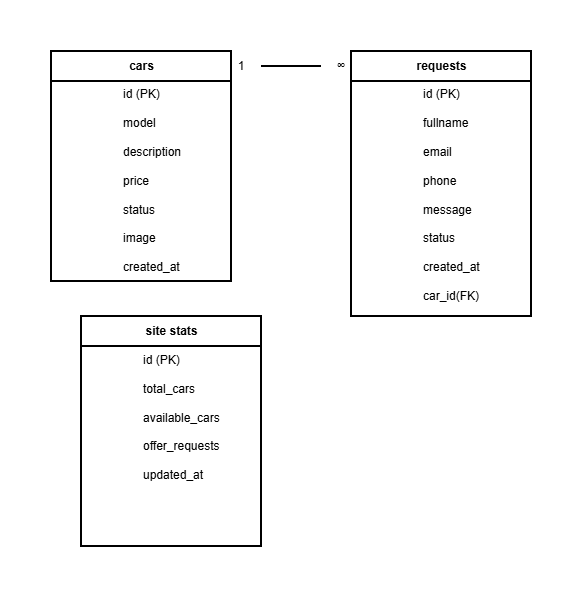

The diagram above was exported from draw.io. Its source (the exported page's mxGraphModel, read from the mxfile embedded in the PNG):
<mxGraphModel dx="1042" dy="1731" grid="1" gridSize="10" guides="1" tooltips="1" connect="1" arrows="1" fold="1" page="1" pageScale="1" pageWidth="827" pageHeight="1169" background="#FFFFFF" math="0" shadow="0">
  <root>
    <mxCell id="0" />
    <mxCell id="1" parent="0" />
    <mxCell id="ILtWlfM1ZNKWvkQ9FuiC-40" value="cars" style="shape=table;startSize=30;container=1;collapsible=1;childLayout=tableLayout;fixedRows=1;rowLines=0;fontStyle=1;align=center;resizeLast=1;html=1;columnLines=0;fillColor=none;strokeWidth=2;" vertex="1" parent="1">
      <mxGeometry x="190" y="-245" width="180" height="230" as="geometry" />
    </mxCell>
    <mxCell id="ILtWlfM1ZNKWvkQ9FuiC-44" value="" style="shape=tableRow;horizontal=0;startSize=0;swimlaneHead=0;swimlaneBody=0;fillColor=none;collapsible=0;dropTarget=0;points=[[0,0.5],[1,0.5]];portConstraint=eastwest;top=0;left=0;right=0;bottom=0;strokeWidth=2;" vertex="1" parent="ILtWlfM1ZNKWvkQ9FuiC-40">
      <mxGeometry y="30" width="180" height="30" as="geometry" />
    </mxCell>
    <mxCell id="ILtWlfM1ZNKWvkQ9FuiC-45" value="" style="shape=partialRectangle;connectable=0;fillColor=none;top=0;left=0;bottom=0;right=0;editable=1;overflow=hidden;whiteSpace=wrap;html=1;strokeWidth=2;" vertex="1" parent="ILtWlfM1ZNKWvkQ9FuiC-44">
      <mxGeometry width="30" height="30" as="geometry">
        <mxRectangle width="30" height="30" as="alternateBounds" />
      </mxGeometry>
    </mxCell>
    <mxCell id="ILtWlfM1ZNKWvkQ9FuiC-46" value="" style="shape=partialRectangle;connectable=0;fillColor=none;top=0;left=0;bottom=0;right=0;align=left;spacingLeft=6;overflow=hidden;whiteSpace=wrap;html=1;strokeWidth=2;" vertex="1" parent="ILtWlfM1ZNKWvkQ9FuiC-44">
      <mxGeometry x="30" width="150" height="30" as="geometry">
        <mxRectangle width="150" height="30" as="alternateBounds" />
      </mxGeometry>
    </mxCell>
    <mxCell id="ILtWlfM1ZNKWvkQ9FuiC-47" value="" style="shape=tableRow;horizontal=0;startSize=0;swimlaneHead=0;swimlaneBody=0;fillColor=none;collapsible=0;dropTarget=0;points=[[0,0.5],[1,0.5]];portConstraint=eastwest;top=0;left=0;right=0;bottom=0;strokeWidth=2;" vertex="1" parent="ILtWlfM1ZNKWvkQ9FuiC-40">
      <mxGeometry y="60" width="180" height="30" as="geometry" />
    </mxCell>
    <mxCell id="ILtWlfM1ZNKWvkQ9FuiC-48" value="" style="shape=partialRectangle;connectable=0;fillColor=none;top=0;left=0;bottom=0;right=0;editable=1;overflow=hidden;whiteSpace=wrap;html=1;strokeWidth=2;" vertex="1" parent="ILtWlfM1ZNKWvkQ9FuiC-47">
      <mxGeometry width="30" height="30" as="geometry">
        <mxRectangle width="30" height="30" as="alternateBounds" />
      </mxGeometry>
    </mxCell>
    <mxCell id="ILtWlfM1ZNKWvkQ9FuiC-49" value="" style="shape=partialRectangle;connectable=0;fillColor=none;top=0;left=0;bottom=0;right=0;align=left;spacingLeft=6;overflow=hidden;whiteSpace=wrap;html=1;strokeWidth=2;" vertex="1" parent="ILtWlfM1ZNKWvkQ9FuiC-47">
      <mxGeometry x="30" width="150" height="30" as="geometry">
        <mxRectangle width="150" height="30" as="alternateBounds" />
      </mxGeometry>
    </mxCell>
    <mxCell id="ILtWlfM1ZNKWvkQ9FuiC-67" value="&lt;font style=&quot;color: rgb(0, 0, 0);&quot;&gt;&lt;br&gt;id (PK)&lt;br&gt;&lt;br&gt;model&lt;br&gt;&lt;br&gt;description&lt;br&gt;&lt;br&gt;price&lt;br&gt;&lt;br&gt;status&lt;br&gt;&lt;br&gt;image&lt;br&gt;&lt;br&gt;created_at&lt;/font&gt;" style="text;whiteSpace=wrap;html=1;strokeWidth=2;" vertex="1" parent="1">
      <mxGeometry x="260" y="-230" width="90" height="140" as="geometry" />
    </mxCell>
    <mxCell id="ILtWlfM1ZNKWvkQ9FuiC-89" value="site stats" style="shape=table;startSize=30;container=1;collapsible=1;childLayout=tableLayout;fixedRows=1;rowLines=0;fontStyle=1;align=center;resizeLast=1;html=1;columnLines=0;fillColor=none;strokeWidth=2;" vertex="1" parent="1">
      <mxGeometry x="220" y="20" width="180" height="230" as="geometry" />
    </mxCell>
    <mxCell id="ILtWlfM1ZNKWvkQ9FuiC-90" value="" style="shape=tableRow;horizontal=0;startSize=0;swimlaneHead=0;swimlaneBody=0;fillColor=none;collapsible=0;dropTarget=0;points=[[0,0.5],[1,0.5]];portConstraint=eastwest;top=0;left=0;right=0;bottom=0;strokeWidth=2;" vertex="1" parent="ILtWlfM1ZNKWvkQ9FuiC-89">
      <mxGeometry y="30" width="180" height="30" as="geometry" />
    </mxCell>
    <mxCell id="ILtWlfM1ZNKWvkQ9FuiC-91" value="" style="shape=partialRectangle;connectable=0;fillColor=none;top=0;left=0;bottom=0;right=0;editable=1;overflow=hidden;whiteSpace=wrap;html=1;strokeWidth=2;" vertex="1" parent="ILtWlfM1ZNKWvkQ9FuiC-90">
      <mxGeometry width="30" height="30" as="geometry">
        <mxRectangle width="30" height="30" as="alternateBounds" />
      </mxGeometry>
    </mxCell>
    <mxCell id="ILtWlfM1ZNKWvkQ9FuiC-92" value="" style="shape=partialRectangle;connectable=0;fillColor=none;top=0;left=0;bottom=0;right=0;align=left;spacingLeft=6;overflow=hidden;whiteSpace=wrap;html=1;strokeWidth=2;" vertex="1" parent="ILtWlfM1ZNKWvkQ9FuiC-90">
      <mxGeometry x="30" width="150" height="30" as="geometry">
        <mxRectangle width="150" height="30" as="alternateBounds" />
      </mxGeometry>
    </mxCell>
    <mxCell id="ILtWlfM1ZNKWvkQ9FuiC-93" value="" style="shape=tableRow;horizontal=0;startSize=0;swimlaneHead=0;swimlaneBody=0;fillColor=none;collapsible=0;dropTarget=0;points=[[0,0.5],[1,0.5]];portConstraint=eastwest;top=0;left=0;right=0;bottom=0;strokeWidth=2;" vertex="1" parent="ILtWlfM1ZNKWvkQ9FuiC-89">
      <mxGeometry y="60" width="180" height="30" as="geometry" />
    </mxCell>
    <mxCell id="ILtWlfM1ZNKWvkQ9FuiC-94" value="" style="shape=partialRectangle;connectable=0;fillColor=none;top=0;left=0;bottom=0;right=0;editable=1;overflow=hidden;whiteSpace=wrap;html=1;strokeWidth=2;" vertex="1" parent="ILtWlfM1ZNKWvkQ9FuiC-93">
      <mxGeometry width="30" height="30" as="geometry">
        <mxRectangle width="30" height="30" as="alternateBounds" />
      </mxGeometry>
    </mxCell>
    <mxCell id="ILtWlfM1ZNKWvkQ9FuiC-95" value="" style="shape=partialRectangle;connectable=0;fillColor=none;top=0;left=0;bottom=0;right=0;align=left;spacingLeft=6;overflow=hidden;whiteSpace=wrap;html=1;strokeWidth=2;" vertex="1" parent="ILtWlfM1ZNKWvkQ9FuiC-93">
      <mxGeometry x="30" width="150" height="30" as="geometry">
        <mxRectangle width="150" height="30" as="alternateBounds" />
      </mxGeometry>
    </mxCell>
    <mxCell id="ILtWlfM1ZNKWvkQ9FuiC-104" value="requests" style="shape=table;startSize=30;container=1;collapsible=1;childLayout=tableLayout;fixedRows=1;rowLines=0;fontStyle=1;align=center;resizeLast=1;html=1;columnLines=0;fillColor=none;strokeWidth=2;" vertex="1" parent="1">
      <mxGeometry x="490" y="-245" width="180" height="265" as="geometry" />
    </mxCell>
    <mxCell id="ILtWlfM1ZNKWvkQ9FuiC-105" value="" style="shape=tableRow;horizontal=0;startSize=0;swimlaneHead=0;swimlaneBody=0;fillColor=none;collapsible=0;dropTarget=0;points=[[0,0.5],[1,0.5]];portConstraint=eastwest;top=0;left=0;right=0;bottom=0;strokeWidth=2;" vertex="1" parent="ILtWlfM1ZNKWvkQ9FuiC-104">
      <mxGeometry y="30" width="180" height="30" as="geometry" />
    </mxCell>
    <mxCell id="ILtWlfM1ZNKWvkQ9FuiC-106" value="" style="shape=partialRectangle;connectable=0;fillColor=none;top=0;left=0;bottom=0;right=0;editable=1;overflow=hidden;whiteSpace=wrap;html=1;strokeWidth=2;" vertex="1" parent="ILtWlfM1ZNKWvkQ9FuiC-105">
      <mxGeometry width="30" height="30" as="geometry">
        <mxRectangle width="30" height="30" as="alternateBounds" />
      </mxGeometry>
    </mxCell>
    <mxCell id="ILtWlfM1ZNKWvkQ9FuiC-107" value="" style="shape=partialRectangle;connectable=0;fillColor=none;top=0;left=0;bottom=0;right=0;align=left;spacingLeft=6;overflow=hidden;whiteSpace=wrap;html=1;strokeWidth=2;" vertex="1" parent="ILtWlfM1ZNKWvkQ9FuiC-105">
      <mxGeometry x="30" width="150" height="30" as="geometry">
        <mxRectangle width="150" height="30" as="alternateBounds" />
      </mxGeometry>
    </mxCell>
    <mxCell id="ILtWlfM1ZNKWvkQ9FuiC-108" value="" style="shape=tableRow;horizontal=0;startSize=0;swimlaneHead=0;swimlaneBody=0;fillColor=none;collapsible=0;dropTarget=0;points=[[0,0.5],[1,0.5]];portConstraint=eastwest;top=0;left=0;right=0;bottom=0;strokeWidth=2;" vertex="1" parent="ILtWlfM1ZNKWvkQ9FuiC-104">
      <mxGeometry y="60" width="180" height="35" as="geometry" />
    </mxCell>
    <mxCell id="ILtWlfM1ZNKWvkQ9FuiC-109" value="" style="shape=partialRectangle;connectable=0;fillColor=none;top=0;left=0;bottom=0;right=0;editable=1;overflow=hidden;whiteSpace=wrap;html=1;strokeWidth=2;" vertex="1" parent="ILtWlfM1ZNKWvkQ9FuiC-108">
      <mxGeometry width="30" height="35" as="geometry">
        <mxRectangle width="30" height="35" as="alternateBounds" />
      </mxGeometry>
    </mxCell>
    <mxCell id="ILtWlfM1ZNKWvkQ9FuiC-110" value="" style="shape=partialRectangle;connectable=0;fillColor=none;top=0;left=0;bottom=0;right=0;align=left;spacingLeft=6;overflow=hidden;whiteSpace=wrap;html=1;strokeWidth=2;" vertex="1" parent="ILtWlfM1ZNKWvkQ9FuiC-108">
      <mxGeometry x="30" width="150" height="35" as="geometry">
        <mxRectangle width="150" height="35" as="alternateBounds" />
      </mxGeometry>
    </mxCell>
    <mxCell id="ILtWlfM1ZNKWvkQ9FuiC-112" value="&lt;div&gt;&lt;font style=&quot;color: rgb(0, 0, 0);&quot;&gt;&lt;br&gt;&lt;/font&gt;&lt;/div&gt;&lt;div&gt;&lt;font style=&quot;color: rgb(0, 0, 0);&quot;&gt;id (PK)&lt;/font&gt;&lt;/div&gt;&lt;div&gt;&lt;font style=&quot;color: rgb(0, 0, 0);&quot;&gt;&lt;br&gt;&lt;/font&gt;&lt;/div&gt;&lt;div&gt;&lt;font style=&quot;color: rgb(0, 0, 0);&quot;&gt;fullname&lt;/font&gt;&lt;/div&gt;&lt;div&gt;&lt;font style=&quot;color: rgb(0, 0, 0);&quot;&gt;&lt;br&gt;&lt;/font&gt;&lt;/div&gt;&lt;div&gt;&lt;font style=&quot;color: rgb(0, 0, 0);&quot;&gt;email&lt;/font&gt;&lt;/div&gt;&lt;div&gt;&lt;font style=&quot;color: rgb(0, 0, 0);&quot;&gt;&lt;br&gt;&lt;/font&gt;&lt;/div&gt;&lt;div&gt;&lt;font style=&quot;color: rgb(0, 0, 0);&quot;&gt;phone&lt;/font&gt;&lt;/div&gt;&lt;div&gt;&lt;font style=&quot;color: rgb(0, 0, 0);&quot;&gt;&lt;br&gt;&lt;/font&gt;&lt;/div&gt;&lt;div&gt;&lt;font style=&quot;color: rgb(0, 0, 0);&quot;&gt;message&lt;/font&gt;&lt;/div&gt;&lt;div&gt;&lt;font style=&quot;color: rgb(0, 0, 0);&quot;&gt;&lt;br&gt;&lt;/font&gt;&lt;/div&gt;&lt;div&gt;&lt;font style=&quot;color: rgb(0, 0, 0);&quot;&gt;status&lt;/font&gt;&lt;/div&gt;&lt;div&gt;&lt;font style=&quot;color: rgb(0, 0, 0);&quot;&gt;&lt;br&gt;&lt;/font&gt;&lt;/div&gt;&lt;div&gt;&lt;font style=&quot;color: rgb(0, 0, 0);&quot;&gt;created_at&lt;/font&gt;&lt;/div&gt;&lt;div&gt;&lt;font style=&quot;color: rgb(0, 0, 0);&quot;&gt;&lt;br&gt;&lt;/font&gt;&lt;/div&gt;&lt;div&gt;&lt;font style=&quot;color: rgb(0, 0, 0);&quot;&gt;car_id(FK)&lt;/font&gt;&lt;/div&gt;" style="text;whiteSpace=wrap;html=1;strokeWidth=2;" vertex="1" parent="1">
      <mxGeometry x="560" y="-230" width="90" height="140" as="geometry" />
    </mxCell>
    <mxCell id="ILtWlfM1ZNKWvkQ9FuiC-134" style="edgeStyle=orthogonalEdgeStyle;rounded=0;orthogonalLoop=1;jettySize=auto;html=1;exitX=1;exitY=0.5;exitDx=0;exitDy=0;endArrow=none;endFill=0;strokeWidth=2;" edge="1" parent="1" source="ILtWlfM1ZNKWvkQ9FuiC-116" target="ILtWlfM1ZNKWvkQ9FuiC-118">
      <mxGeometry relative="1" as="geometry" />
    </mxCell>
    <mxCell id="ILtWlfM1ZNKWvkQ9FuiC-116" value="1" style="text;html=1;whiteSpace=wrap;strokeColor=none;fillColor=none;align=center;verticalAlign=middle;rounded=0;strokeWidth=2;" vertex="1" parent="1">
      <mxGeometry x="360" y="-245" width="40" height="30" as="geometry" />
    </mxCell>
    <mxCell id="ILtWlfM1ZNKWvkQ9FuiC-118" value="&lt;div&gt;∞&lt;/div&gt;" style="text;html=1;whiteSpace=wrap;strokeColor=none;fillColor=none;align=center;verticalAlign=middle;rounded=0;strokeWidth=2;" vertex="1" parent="1">
      <mxGeometry x="460" y="-245" width="40" height="30" as="geometry" />
    </mxCell>
    <mxCell id="ILtWlfM1ZNKWvkQ9FuiC-128" value="id (PK)&#10;&#10;total_cars&#10;&#10;available_cars&#10;&#10;offer_requests&#10;&#10;updated_at" style="text;whiteSpace=wrap;fontColor=#000000;strokeWidth=2;" vertex="1" parent="1">
      <mxGeometry x="280" y="50" width="110" height="110" as="geometry" />
    </mxCell>
  </root>
</mxGraphModel>